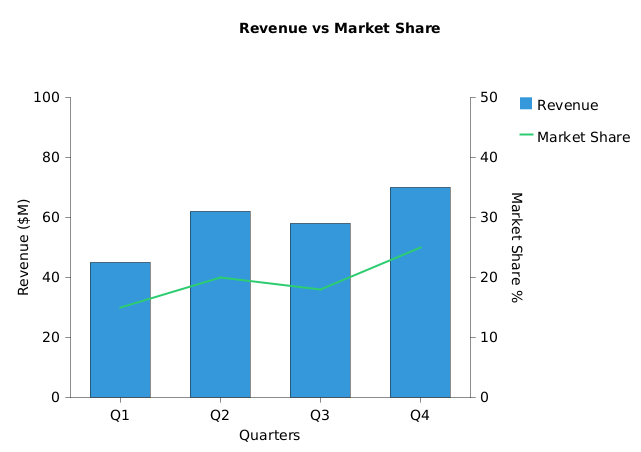

The diagram above was rendered by PlantUML. Its source (embedded in the PNG):
@startchart dual-axis-chart
title Revenue vs Market Share

h-axis "Quarters" [Q1, Q2, Q3, Q4]
v-axis "Revenue ($M)" 0 --> 100
v2-axis "Market Share %" 0 --> 50

bar "Revenue" [45, 62, 58, 70] #3498db
line "Market Share" [15, 20, 18, 25] #2ecc71 v2

legend right
@endchart